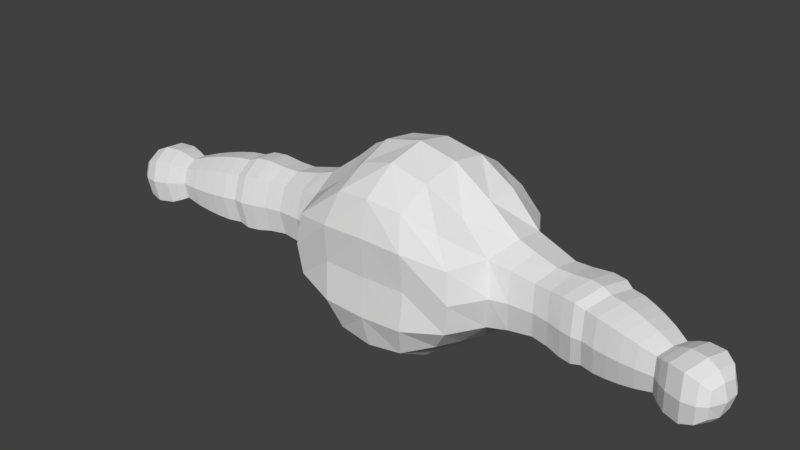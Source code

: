 # Source: RockFist_First_Try_Just_After_Weights_03.blend  (saved by Blender 2.79.0; exported with 4.5.12 LTS)
import bpy
from mathutils import Matrix  # noqa: F401  (used for matrix-valued properties, if any)

bpy.ops.wm.read_factory_settings(use_empty=True)
scene = bpy.context.scene
scene.name = 'Scene'

# ---- collections
col_collection_1 = bpy.data.collections.new('Collection 1'); scene.collection.children.link(col_collection_1)

# ---- world
world_world = bpy.data.worlds.new('World'); scene.world = world_world
world_world.color = (0.05088, 0.05088, 0.05088)
world_world.use_sun_shadow = False
world_world.sun_shadow_jitter_overblur = 0.0
world_world.cycles.sampling_method = 'MANUAL'

# ---- meshes
me_cube_001 = bpy.data.meshes.new('Cube.001')
me_cube_001.from_pydata([(1.11, 0.9156, 0.581), (1.161, 0.9772, 2.549), (1.102, -0.9956, 0.6231), (1.075, -0.9795, 2.454), (1.454, 1.134, 1.587), (1.272, 0.00439, 0.3972), (1.252, 0.02061, 2.678), (1.458, -1.225, 1.551), (2.625, 0.4135, 1.553), (0.5802, 1.15, 2.716), (1.289, 0.9905, 1.107), (1.315, 0.4991, 0.3838), (1.129, -0.4518, 2.508), (1.394, -1.184, 1.037), (0.5764, -1.187, 0.3838), (0.5803, 1.137, 0.3823), (1.416, 1.144, 2.075), (1.209, -0.4962, 0.5218), (1.318, 0.5019, 2.716), (1.397, -1.185, 2.07), (0.5755, -1.186, 2.709), (0.6534, -0.01673, 3.132), (0.6609, -0.01656, 0.0008711), (0.7336, -1.322, 1.548), (1.793, -0.6858, 1.551), (1.972, 0.6751, 1.555), (1.811, -0.01488, 0.8521), (1.811, -0.01351, 2.249), (0.7935, 1.575, 1.549), (0.7149, 1.405, 0.9371), (1.776, 0.5569, 2.14), (1.743, 0.5314, 0.9692), (1.685, -0.5708, 0.9913), (0.7157, -1.382, 2.184), (0.7157, -1.381, 0.9104), (0.6325, -0.6462, 0.1037), (0.6604, 0.6144, 0.06796), (0.66, 0.6141, 3.03), (0.6007, -0.631, 2.968), (1.657, -0.5631, 2.094), (0.7352, 1.487, 2.195), (2.244, 0.542, 1.554), (2.914, 0.3903, 1.553), (2.123, -0.04587, 2.151), (2.065, -0.6183, 1.55), (2.123, -0.04704, 0.949), (2.153, 0.4568, 2.07), (2.137, 0.4334, 1.04), (2.027, -0.5294, 1.059), (2.016, -0.5201, 2.027), (3.267, 0.3791, 1.554), (2.52, -0.1012, 2.076), (2.469, -0.6024, 1.55), (2.519, -0.1023, 1.024), (2.546, 0.3389, 2.005), (2.532, 0.3184, 1.103), (2.436, -0.5245, 1.12), (2.426, -0.5164, 1.967), (3.512, 0.3195, 1.554), (2.805, -0.1418, 2.094), (2.752, -0.6599, 1.55), (2.805, -0.1428, 1.006), (2.832, 0.3132, 2.021), (2.817, 0.292, 1.088), (2.718, -0.5794, 1.105), (2.708, -0.571, 1.981), (3.645, 0.2254, 1.553), (3.097, -0.1829, 2.138), (2.99, -0.7353, 1.55), (3.097, -0.184, 0.9619), (3.171, 0.304, 2.059), (3.153, 0.2827, 1.05), (2.961, -0.6453, 1.069), (2.951, -0.6353, 2.016), (3.859, 0.1658, 1.553), (3.321, -0.2352, 2.138), (3.192, -0.783, 1.55), (3.32, -0.2363, 0.9618), (3.414, 0.2484, 2.058), (3.395, 0.2278, 1.05), (3.166, -0.6919, 1.069), (3.156, -0.6815, 2.016), (4.067, 0.08059, 1.553), (3.472, -0.2766, 2.082), (3.355, -0.7722, 1.55), (3.471, -0.2776, 1.018), (3.556, 0.161, 2.01), (3.539, 0.1424, 1.098), (3.332, -0.6898, 1.115), (3.323, -0.6804, 1.971), (4.251, -0.007703, 1.552), (3.686, -0.3362, 2.081), (3.569, -0.8318, 1.55), (3.686, -0.3372, 1.018), (3.77, 0.1014, 2.01), (3.753, 0.08281, 1.098), (3.546, -0.7494, 1.115), (3.537, -0.7399, 1.971), (4.452, -0.1169, 1.552), (3.902, -0.3959, 2.054), (3.791, -0.8664, 1.55), (3.902, -0.3969, 1.044), (3.982, 0.01948, 1.986), (3.966, 0.001794, 1.121), (3.769, -0.7882, 1.137), (3.761, -0.7792, 1.95), (4.674, -0.2605, 1.551), (4.098, -0.4501, 2.018), (3.995, -0.8869, 1.549), (4.098, -0.451, 1.081), (4.172, -0.06444, 1.955), (4.157, -0.08086, 1.151), (3.975, -0.8143, 1.166), (3.967, -0.8059, 1.921), (4.814, -0.2384, 1.552), (4.316, -0.5101, 1.966), (4.225, -0.8983, 1.549), (4.316, -0.5109, 1.133), (4.382, -0.1674, 1.91), (4.369, -0.182, 1.195), (4.207, -0.8338, 1.209), (4.2, -0.8264, 1.88), (4.98, -0.2279, 1.552), (4.564, -0.5783, 1.886), (4.49, -0.892, 1.549), (4.564, -0.5789, 1.212), (4.618, -0.3013, 1.841), (4.607, -0.3131, 1.263), (4.476, -0.8398, 1.274), (4.47, -0.8338, 1.816), (5.24, -0.2845, 1.552), (4.685, -0.6123, 1.945), (4.598, -0.9815, 1.549), (4.684, -0.6131, 1.153), (4.747, -0.2864, 1.892), (4.735, -0.3003, 1.213), (4.581, -0.9201, 1.225), (4.574, -0.9131, 1.863), (5.394, -0.4097, 1.551), (4.833, -0.6541, 2.001), (4.734, -1.075, 1.549), (4.833, -0.655, 1.097), (4.905, -0.2825, 1.94), (4.89, -0.2984, 1.165), (4.714, -1.005, 1.18), (4.707, -0.997, 1.907), (5.456, -0.5564, 1.551), (5.088, -0.7251, 2.016), (4.985, -1.16, 1.549), (5.088, -0.726, 1.082), (5.162, -0.341, 1.953), (5.147, -0.3574, 1.152), (4.965, -1.088, 1.167), (4.957, -1.079, 1.919), (5.268, -0.7745, 1.935), (5.184, -1.135, 1.549), (5.268, -0.7752, 1.162), (5.33, -0.4565, 1.883), (5.317, -0.47, 1.221), (5.167, -1.075, 1.233), (5.16, -1.068, 1.855), (5.444, -0.8094, 1.549), (5.371, -0.8018, 1.809), (5.314, -1.044, 1.549), (5.371, -0.8023, 1.289), (5.413, -0.5878, 1.774), (5.404, -0.597, 1.328), (5.303, -1.004, 1.336), (5.299, -0.9991, 1.755), (-1.11, 0.9156, 0.581), (-1.161, 0.9772, 2.549), (-1.102, -0.9956, 0.6231), (-1.075, -0.9795, 2.454), (0.0, 1.155, 0.34), (0.0, 1.212, 2.758), (-1.454, 1.134, 1.587), (-1.272, 0.00439, 0.3972), (-1.252, 0.02061, 2.678), (-1.458, -1.225, 1.551), (0.0, -1.236, 0.3227), (0.0, -1.238, 2.772), (0.0, -0.02369, 3.284), (0.0, -0.01329, -0.03064), (0.0, -1.34, 1.542), (-2.625, 0.4135, 1.553), (0.0, 1.707, 1.578), (-0.5802, 1.15, 2.716), (-1.289, 0.9905, 1.107), (-1.315, 0.4991, 0.3838), (-1.129, -0.4518, 2.508), (-1.394, -1.184, 1.037), (-0.5764, -1.187, 0.3838), (-0.5803, 1.137, 0.3823), (-1.416, 1.144, 2.075), (-1.209, -0.4962, 0.5218), (-1.318, 0.5019, 2.716), (-1.397, -1.185, 2.07), (-0.5755, -1.186, 2.709), (-0.6534, -0.01673, 3.132), (0.0, -0.6863, 3.151), (0.0, 0.6358, 3.147), (-0.6609, -0.01656, 0.0008711), (0.0, 0.643, -0.003898), (0.0, -0.664, 0.04248), (-0.7336, -1.322, 1.548), (0.0, -1.395, 0.8801), (0.0, -1.395, 2.206), (-1.793, -0.6858, 1.551), (-1.972, 0.6751, 1.555), (-1.811, -0.01488, 0.8521), (-1.811, -0.01351, 2.249), (-0.7935, 1.575, 1.549), (0.0, 1.385, 0.9632), (0.0, 1.735, 2.272), (-0.7149, 1.405, 0.9371), (-1.776, 0.5569, 2.14), (-1.743, 0.5314, 0.9692), (-1.685, -0.5708, 0.9913), (-0.7157, -1.382, 2.184), (-0.7157, -1.381, 0.9104), (-0.6325, -0.6462, 0.1037), (-0.6604, 0.6144, 0.06796), (-0.66, 0.6141, 3.03), (-0.6007, -0.631, 2.968), (-1.657, -0.5631, 2.094), (-0.7352, 1.487, 2.195), (-2.244, 0.542, 1.554), (-2.914, 0.3903, 1.553), (-2.123, -0.04587, 2.151), (-2.065, -0.6183, 1.55), (-2.123, -0.04704, 0.949), (-2.153, 0.4568, 2.07), (-2.137, 0.4334, 1.04), (-2.027, -0.5294, 1.059), (-2.016, -0.5201, 2.027), (-3.267, 0.3791, 1.554), (-2.52, -0.1012, 2.076), (-2.469, -0.6024, 1.55), (-2.519, -0.1023, 1.024), (-2.546, 0.3389, 2.005), (-2.532, 0.3184, 1.103), (-2.436, -0.5245, 1.12), (-2.426, -0.5164, 1.967), (-3.512, 0.3195, 1.554), (-2.805, -0.1418, 2.094), (-2.752, -0.6599, 1.55), (-2.805, -0.1428, 1.006), (-2.832, 0.3132, 2.021), (-2.817, 0.292, 1.088), (-2.718, -0.5794, 1.105), (-2.708, -0.571, 1.981), (-3.645, 0.2254, 1.553), (-3.097, -0.1829, 2.138), (-2.99, -0.7353, 1.55), (-3.097, -0.184, 0.9619), (-3.171, 0.304, 2.059), (-3.153, 0.2827, 1.05), (-2.961, -0.6453, 1.069), (-2.951, -0.6353, 2.016), (-3.859, 0.1658, 1.553), (-3.321, -0.2352, 2.138), (-3.192, -0.783, 1.55), (-3.32, -0.2363, 0.9618), (-3.414, 0.2484, 2.058), (-3.395, 0.2278, 1.05), (-3.166, -0.6919, 1.069), (-3.156, -0.6815, 2.016), (-4.067, 0.08059, 1.553), (-3.472, -0.2766, 2.082), (-3.355, -0.7722, 1.55), (-3.471, -0.2776, 1.018), (-3.556, 0.161, 2.01), (-3.539, 0.1424, 1.098), (-3.332, -0.6898, 1.115), (-3.323, -0.6804, 1.971), (-4.251, -0.007703, 1.552), (-3.686, -0.3362, 2.081), (-3.569, -0.8318, 1.55), (-3.686, -0.3372, 1.018), (-3.77, 0.1014, 2.01), (-3.753, 0.08281, 1.098), (-3.546, -0.7494, 1.115), (-3.537, -0.7399, 1.971), (-4.452, -0.1169, 1.552), (-3.902, -0.3959, 2.054), (-3.791, -0.8664, 1.55), (-3.902, -0.3969, 1.044), (-3.982, 0.01948, 1.986), (-3.966, 0.001794, 1.121), (-3.769, -0.7882, 1.137), (-3.761, -0.7792, 1.95), (-4.674, -0.2605, 1.551), (-4.098, -0.4501, 2.018), (-3.995, -0.8869, 1.549), (-4.098, -0.451, 1.081), (-4.172, -0.06444, 1.955), (-4.157, -0.08086, 1.151), (-3.975, -0.8143, 1.166), (-3.967, -0.8059, 1.921), (-4.814, -0.2384, 1.552), (-4.316, -0.5101, 1.966), (-4.225, -0.8983, 1.549), (-4.316, -0.5109, 1.133), (-4.382, -0.1674, 1.91), (-4.369, -0.182, 1.195), (-4.207, -0.8338, 1.209), (-4.2, -0.8264, 1.88), (-4.98, -0.2279, 1.552), (-4.564, -0.5783, 1.886), (-4.49, -0.892, 1.549), (-4.564, -0.5789, 1.212), (-4.618, -0.3013, 1.841), (-4.607, -0.3131, 1.263), (-4.476, -0.8398, 1.274), (-4.47, -0.8338, 1.816), (-5.24, -0.2845, 1.552), (-4.685, -0.6123, 1.945), (-4.598, -0.9815, 1.549), (-4.684, -0.6131, 1.153), (-4.747, -0.2864, 1.892), (-4.735, -0.3003, 1.213), (-4.581, -0.9201, 1.225), (-4.574, -0.9131, 1.863), (-5.394, -0.4097, 1.551), (-4.833, -0.6541, 2.001), (-4.734, -1.075, 1.549), (-4.833, -0.655, 1.097), (-4.905, -0.2825, 1.94), (-4.89, -0.2984, 1.165), (-4.714, -1.005, 1.18), (-4.707, -0.997, 1.907), (-5.456, -0.5564, 1.551), (-5.088, -0.7251, 2.016), (-4.985, -1.16, 1.549), (-5.088, -0.726, 1.082), (-5.162, -0.341, 1.953), (-5.147, -0.3574, 1.152), (-4.965, -1.088, 1.167), (-4.957, -1.079, 1.919), (-5.268, -0.7745, 1.935), (-5.184, -1.135, 1.549), (-5.268, -0.7752, 1.162), (-5.33, -0.4565, 1.883), (-5.317, -0.47, 1.221), (-5.167, -1.075, 1.233), (-5.16, -1.068, 1.855), (-5.444, -0.8094, 1.549), (-5.371, -0.8018, 1.809), (-5.314, -1.044, 1.549), (-5.371, -0.8023, 1.289), (-5.413, -0.5878, 1.774), (-5.404, -0.597, 1.328), (-5.303, -1.004, 1.336), (-5.299, -0.9991, 1.755)], [], [(40, 9, 1, 16), (39, 12, 3, 19), (38, 21, 181, 199), (37, 9, 174, 200), (36, 22, 182, 202), (35, 14, 179, 203), (34, 23, 183, 205), (33, 20, 180, 206), (32, 24, 7, 13), (24, 32, 48, 44), (30, 18, 6, 27), (29, 28, 4, 10), (15, 29, 10, 0), (173, 212, 29, 15), (212, 185, 28, 29), (25, 30, 46, 41), (4, 16, 30, 25), (16, 1, 18, 30), (11, 31, 26, 5), (0, 10, 31, 11), (10, 4, 25, 31), (17, 32, 13, 2), (5, 26, 32, 17), (26, 31, 47, 45), (23, 33, 206, 183), (7, 19, 33, 23), (19, 3, 20, 33), (14, 34, 205, 179), (2, 13, 34, 14), (13, 7, 23, 34), (22, 35, 203, 182), (5, 17, 35, 22), (17, 2, 14, 35), (15, 36, 202, 173), (0, 11, 36, 15), (11, 5, 22, 36), (21, 37, 200, 181), (6, 18, 37, 21), (18, 1, 9, 37), (20, 38, 199, 180), (3, 12, 38, 20), (12, 6, 21, 38), (24, 39, 19, 7), (27, 39, 49, 43), (27, 6, 12, 39), (28, 40, 16, 4), (185, 213, 40, 28), (213, 174, 9, 40), (46, 43, 51, 54), (45, 47, 55, 53), (48, 45, 53, 56), (43, 49, 57, 51), (30, 27, 43, 46), (32, 26, 45, 48), (31, 25, 41, 47), (39, 24, 44, 49), (51, 57, 65, 59), (8, 54, 62, 42), (55, 8, 42, 63), (52, 56, 64, 60), (49, 44, 52, 57), (44, 48, 56, 52), (47, 41, 8, 55), (41, 46, 54, 8), (63, 42, 50, 71), (60, 64, 72, 68), (65, 60, 68, 73), (62, 59, 67, 70), (56, 53, 61, 64), (53, 55, 63, 61), (54, 51, 59, 62), (57, 52, 60, 65), (70, 67, 75, 78), (69, 71, 79, 77), (72, 69, 77, 80), (67, 73, 81, 75), (42, 62, 70, 50), (59, 65, 73, 67), (64, 61, 69, 72), (61, 63, 71, 69), (77, 79, 87, 85), (80, 77, 85, 88), (75, 81, 89, 83), (58, 78, 86, 66), (73, 68, 76, 81), (68, 72, 80, 76), (71, 50, 58, 79), (50, 70, 78, 58), (66, 86, 94, 74), (87, 66, 74, 95), (84, 88, 96, 92), (89, 84, 92, 97), (78, 75, 83, 86), (81, 76, 84, 89), (76, 80, 88, 84), (79, 58, 66, 87), (92, 96, 104, 100), (97, 92, 100, 105), (94, 91, 99, 102), (93, 95, 103, 101), (83, 89, 97, 91), (88, 85, 93, 96), (85, 87, 95, 93), (86, 83, 91, 94), (102, 99, 107, 110), (101, 103, 111, 109), (104, 101, 109, 112), (99, 105, 113, 107), (95, 74, 82, 103), (74, 94, 102, 82), (91, 97, 105, 99), (96, 93, 101, 104), (112, 109, 117, 120), (107, 113, 121, 115), (90, 110, 118, 98), (111, 90, 98, 119), (105, 100, 108, 113), (100, 104, 112, 108), (103, 82, 90, 111), (82, 102, 110, 90), (98, 118, 126, 106), (119, 98, 106, 127), (116, 120, 128, 124), (121, 116, 124, 129), (109, 111, 119, 117), (110, 107, 115, 118), (113, 108, 116, 121), (108, 112, 120, 116), (129, 124, 132, 137), (126, 123, 131, 134), (125, 127, 135, 133), (128, 125, 133, 136), (115, 121, 129, 123), (120, 117, 125, 128), (117, 119, 127, 125), (118, 115, 123, 126), (134, 131, 139, 142), (133, 135, 143, 141), (136, 133, 141, 144), (131, 137, 145, 139), (124, 128, 136, 132), (127, 106, 114, 135), (106, 126, 134, 114), (123, 129, 137, 131), (139, 145, 153, 147), (122, 142, 150, 130), (143, 122, 130, 151), (140, 144, 152, 148), (137, 132, 140, 145), (132, 136, 144, 140), (135, 114, 122, 143), (114, 134, 142, 122), (151, 130, 138, 158), (148, 152, 159, 155), (153, 148, 155, 160), (150, 147, 154, 157), (144, 141, 149, 152), (141, 143, 151, 149), (142, 139, 147, 150), (145, 140, 148, 153), (157, 154, 162, 165), (156, 158, 166, 164), (159, 156, 164, 167), (154, 160, 168, 162), (130, 150, 157, 138), (147, 153, 160, 154), (152, 149, 156, 159), (149, 151, 158, 156), (166, 146, 161, 164), (146, 165, 162, 161), (164, 161, 163, 167), (161, 162, 168, 163), (160, 155, 163, 168), (155, 159, 167, 163), (158, 138, 146, 166), (138, 157, 165, 146), (225, 193, 170, 186), (224, 196, 172, 189), (223, 199, 181, 198), (222, 200, 174, 186), (221, 202, 182, 201), (220, 203, 179, 191), (219, 205, 183, 204), (218, 206, 180, 197), (217, 190, 178, 207), (207, 229, 233, 217), (215, 210, 177, 195), (214, 187, 175, 211), (192, 169, 187, 214), (173, 192, 214, 212), (212, 214, 211, 185), (208, 226, 231, 215), (175, 208, 215, 193), (193, 215, 195, 170), (188, 176, 209, 216), (169, 188, 216, 187), (187, 216, 208, 175), (194, 171, 190, 217), (176, 194, 217, 209), (209, 230, 232, 216), (204, 183, 206, 218), (178, 204, 218, 196), (196, 218, 197, 172), (191, 179, 205, 219), (171, 191, 219, 190), (190, 219, 204, 178), (201, 182, 203, 220), (176, 201, 220, 194), (194, 220, 191, 171), (192, 173, 202, 221), (169, 192, 221, 188), (188, 221, 201, 176), (198, 181, 200, 222), (177, 198, 222, 195), (195, 222, 186, 170), (197, 180, 199, 223), (172, 197, 223, 189), (189, 223, 198, 177), (207, 178, 196, 224), (210, 228, 234, 224), (210, 224, 189, 177), (211, 175, 193, 225), (185, 211, 225, 213), (213, 225, 186, 174), (231, 239, 236, 228), (230, 238, 240, 232), (233, 241, 238, 230), (228, 236, 242, 234), (215, 231, 228, 210), (217, 233, 230, 209), (216, 232, 226, 208), (224, 234, 229, 207), (236, 244, 250, 242), (184, 227, 247, 239), (240, 248, 227, 184), (237, 245, 249, 241), (234, 242, 237, 229), (229, 237, 241, 233), (232, 240, 184, 226), (226, 184, 239, 231), (248, 256, 235, 227), (245, 253, 257, 249), (250, 258, 253, 245), (247, 255, 252, 244), (241, 249, 246, 238), (238, 246, 248, 240), (239, 247, 244, 236), (242, 250, 245, 237), (255, 263, 260, 252), (254, 262, 264, 256), (257, 265, 262, 254), (252, 260, 266, 258), (227, 235, 255, 247), (244, 252, 258, 250), (249, 257, 254, 246), (246, 254, 256, 248), (262, 270, 272, 264), (265, 273, 270, 262), (260, 268, 274, 266), (243, 251, 271, 263), (258, 266, 261, 253), (253, 261, 265, 257), (256, 264, 243, 235), (235, 243, 263, 255), (251, 259, 279, 271), (272, 280, 259, 251), (269, 277, 281, 273), (274, 282, 277, 269), (263, 271, 268, 260), (266, 274, 269, 261), (261, 269, 273, 265), (264, 272, 251, 243), (277, 285, 289, 281), (282, 290, 285, 277), (279, 287, 284, 276), (278, 286, 288, 280), (268, 276, 282, 274), (273, 281, 278, 270), (270, 278, 280, 272), (271, 279, 276, 268), (287, 295, 292, 284), (286, 294, 296, 288), (289, 297, 294, 286), (284, 292, 298, 290), (280, 288, 267, 259), (259, 267, 287, 279), (276, 284, 290, 282), (281, 289, 286, 278), (297, 305, 302, 294), (292, 300, 306, 298), (275, 283, 303, 295), (296, 304, 283, 275), (290, 298, 293, 285), (285, 293, 297, 289), (288, 296, 275, 267), (267, 275, 295, 287), (283, 291, 311, 303), (304, 312, 291, 283), (301, 309, 313, 305), (306, 314, 309, 301), (294, 302, 304, 296), (295, 303, 300, 292), (298, 306, 301, 293), (293, 301, 305, 297), (314, 322, 317, 309), (311, 319, 316, 308), (310, 318, 320, 312), (313, 321, 318, 310), (300, 308, 314, 306), (305, 313, 310, 302), (302, 310, 312, 304), (303, 311, 308, 300), (319, 327, 324, 316), (318, 326, 328, 320), (321, 329, 326, 318), (316, 324, 330, 322), (309, 317, 321, 313), (312, 320, 299, 291), (291, 299, 319, 311), (308, 316, 322, 314), (324, 332, 338, 330), (307, 315, 335, 327), (328, 336, 315, 307), (325, 333, 337, 329), (322, 330, 325, 317), (317, 325, 329, 321), (320, 328, 307, 299), (299, 307, 327, 319), (336, 343, 323, 315), (333, 340, 344, 337), (338, 345, 340, 333), (335, 342, 339, 332), (329, 337, 334, 326), (326, 334, 336, 328), (327, 335, 332, 324), (330, 338, 333, 325), (342, 350, 347, 339), (341, 349, 351, 343), (344, 352, 349, 341), (339, 347, 353, 345), (315, 323, 342, 335), (332, 339, 345, 338), (337, 344, 341, 334), (334, 341, 343, 336), (351, 349, 346, 331), (331, 346, 347, 350), (349, 352, 348, 346), (346, 348, 353, 347), (345, 353, 348, 340), (340, 348, 352, 344), (343, 351, 331, 323), (323, 331, 350, 342)])
me_cube_001.use_remesh_preserve_volume = False
me_cube_001.use_remesh_preserve_attributes = False
me_cube_001.use_mirror_vertex_groups = False
me_cube_001.update()
arm_armature = bpy.data.armatures.new('Armature')  # bones are not reproduced

# ---- objects
ob_bones = bpy.data.objects.new('Bones', arm_armature)
ob_cube = bpy.data.objects.new('Cube', me_cube_001)

# ---- transforms, parenting, visibility, modifiers, constraints
ob_bones.location = (0.0, 0.0, 0.0)
ob_bones.lineart.crease_threshold = 0.0
ob_cube.parent = ob_bones
ob_cube.location = (0.0, 0.0, 0.0)
ob_cube.lineart.crease_threshold = 0.0
_vg = ob_cube.vertex_groups.new(name='Bone.Root')
for _i, _w in zip([0, 2, 5, 11, 14, 15, 17, 22, 35, 36, 169, 171, 173, 176, 179, 182, 188, 191, 192, 194, 201, 202, 203, 205, 220, 221], [0.009867, 0.005289, 0.0506, 0.02348, 0.04717, 0.03868, 0.02301, 0.1946, 0.09432, 0.09278, 0.009867, 0.005289, 0.05983, 0.0506, 0.07061, 0.9978, 0.02348, 0.04717, 0.03868, 0.02301, 0.1946, 0.1921, 0.2082, 0.003227, 0.09432, 0.09278]): _vg.add([_i], _w, 'REPLACE')
_vg = ob_cube.vertex_groups.new(name='Bone.Body')
for _i, _w in zip([0, 1, 2, 3, 4, 5, 6, 7, 9, 10, 11, 12, 13, 14, 15, 16, 17, 18, 19, 20, 21, 22, 23, 24, 25, 26, 27, 28, 29, 30, 31, 32, 33, 34, 35, 36, 37, 38, 39, 40, 47, 48, 169, 170, 171, 172, 173, 174, 175, 176, 177, 178, 179, 180, 181, 183, 185, 186, 187, 188, 189, 190, 191, 192, 193, 194, 195, 196, 197, 198, 199, 200, 201, 202, 203, 204, 205, 206, 207, 208, 209, 210, 211, 212, 213, 214, 215, 216, 217, 218, 219, 220, 221, 222, 223, 224, 225, 232, 233], [0.367, 0.3352, 0.3395, 0.2819, 0.2065, 0.2482, 0.2149, 0.1512, 0.6421, 0.2409, 0.2739, 0.2179, 0.2074, 0.6575, 0.698, 0.237, 0.2616, 0.2393, 0.1645, 0.5219, 0.605, 0.6378, 0.3431, 0.04143, 0.04127, 0.05986, 0.04457, 0.6327, 0.6511, 0.05845, 0.08355, 0.07934, 0.3599, 0.5443, 0.6871, 0.6956, 0.6154, 0.5822, 0.06507, 0.6306, 0.00761, 0.01048, 0.367, 0.3352, 0.3395, 0.2819, 0.7742, 0.7122, 0.2065, 0.2482, 0.2149, 0.1512, 0.7175, 0.6221, 0.689, 0.6102, 0.7451, 0.6421, 0.2409, 0.2739, 0.2179, 0.2074, 0.6575, 0.698, 0.237, 0.2616, 0.2393, 0.1645, 0.5219, 0.605, 0.6628, 0.702, 0.6378, 0.7184, 0.6839, 0.3431, 0.6884, 0.5776, 0.04143, 0.04127, 0.05986, 0.04457, 0.6327, 0.765, 0.7275, 0.6511, 0.05845, 0.08355, 0.07934, 0.3599, 0.5443, 0.6871, 0.6956, 0.6154, 0.5822, 0.06507, 0.6306, 0.00761, 0.01048]): _vg.add([_i], _w, 'REPLACE')
_vg = ob_cube.vertex_groups.new(name='Bone.Shoulder.L')
for _i, _w in zip([0, 1, 2, 3, 4, 5, 6, 7, 8, 9, 10, 11, 12, 13, 14, 15, 16, 17, 18, 19, 20, 21, 22, 23, 24, 25, 26, 27, 28, 29, 30, 31, 32, 33, 34, 35, 36, 37, 38, 39, 40, 41, 43, 44, 45, 46, 47, 48, 49, 51, 52, 53, 54, 55, 56, 57, 62, 63, 64, 65, 170, 171, 172, 173, 174, 179, 180, 181, 183, 185, 186, 189, 191, 192, 196, 197, 198, 199, 200, 202, 203, 204, 205, 206, 211, 212, 213, 214, 218, 219, 222, 223, 225], [0.5246, 0.5324, 0.5427, 0.5929, 0.6483, 0.6093, 0.6501, 0.7053, 0.0551, 0.2376, 0.6414, 0.5998, 0.6575, 0.6592, 0.2176, 0.1951, 0.598, 0.605, 0.6039, 0.7007, 0.3422, 0.2745, 0.1405, 0.5343, 0.6305, 0.6143, 0.6517, 0.6362, 0.2616, 0.2499, 0.501, 0.6796, 0.66, 0.5081, 0.3388, 0.1722, 0.1711, 0.2627, 0.2932, 0.685, 0.2555, 0.2213, 0.2242, 0.243, 0.235, 0.2199, 0.2612, 0.2788, 0.2713, 0.05967, 0.06233, 0.06313, 0.07037, 0.0791, 0.08241, 0.07957, 0.005672, 0.01095, 0.01277, 0.01098, 0.01376, 0.00137, 0.04366, 0.0736, 0.1215, 0.09566, 0.1705, 0.1346, 0.1752, 0.1047, 0.06498, 0.009578, 0.04457, 0.01906, 0.0107, 0.09111, 0.06659, 0.1492, 0.1265, 0.02951, 0.04618, 0.06642, 0.1296, 0.1923, 0.03599, 0.09284, 0.1134, 0.0273, 0.07957, 0.05444, 0.06175, 0.07622, 0.05137]): _vg.add([_i], _w, 'REPLACE')
_vg = ob_cube.vertex_groups.new(name='Bone.Arm01.L')
for _i, _w in zip([0, 1, 2, 3, 4, 5, 6, 7, 8, 9, 10, 11, 12, 13, 16, 17, 18, 19, 20, 21, 23, 24, 25, 26, 27, 28, 29, 30, 31, 32, 33, 34, 37, 38, 39, 40, 41, 42, 43, 44, 45, 46, 47, 48, 49, 50, 51, 52, 53, 54, 55, 56, 57, 58, 59, 60, 61, 62, 63, 64, 65, 67, 68, 69, 70, 71, 72, 73, 75, 76, 77, 78, 79, 80, 81, 83, 84, 85, 86, 87, 88, 89], [0.05417, 0.08847, 0.05543, 0.0648, 0.1142, 0.07548, 0.09837, 0.101, 0.6793, 0.02946, 0.08289, 0.07131, 0.08241, 0.08709, 0.1321, 0.07522, 0.1211, 0.08894, 0.01051, 0.03026, 0.02503, 0.2825, 0.3034, 0.2481, 0.2837, 0.03765, 0.01593, 0.4163, 0.2029, 0.2199, 0.02446, 0.01453, 0.04189, 0.0193, 0.2153, 0.04334, 0.6812, 0.2346, 0.6832, 0.659, 0.6625, 0.6848, 0.6355, 0.611, 0.6317, 0.07917, 0.6827, 0.6741, 0.6739, 0.6723, 0.6663, 0.6519, 0.6659, 0.02227, 0.246, 0.235, 0.2433, 0.279, 0.2744, 0.2653, 0.271, 0.09637, 0.1005, 0.09563, 0.1093, 0.1079, 0.124, 0.1249, 0.04363, 0.04973, 0.04337, 0.05506, 0.05461, 0.06666, 0.06625, 0.002387, 0.004196, 0.002375, 0.014, 0.01343, 0.02473, 0.02383]): _vg.add([_i], _w, 'REPLACE')
_vg = ob_cube.vertex_groups.new(name='Bone.Arm02.L')
for _i, _w in zip([8, 24, 25, 41, 42, 43, 44, 45, 46, 47, 48, 49, 50, 51, 52, 53, 54, 55, 56, 57, 58, 59, 60, 61, 62, 63, 64, 65, 66, 67, 68, 69, 70, 71, 72, 73, 74, 75, 76, 77, 78, 79, 80, 81, 82, 83, 84, 85, 86, 87, 88, 89, 91, 92, 93, 94, 95, 96, 97, 99, 100, 101, 102, 103, 104, 105, 110, 111, 112, 113], [0.2291, 0.005082, 0.005067, 0.06891, 0.6529, 0.06282, 0.06417, 0.06558, 0.06189, 0.06185, 0.06339, 0.05881, 0.631, 0.2176, 0.2172, 0.2208, 0.2193, 0.2166, 0.2178, 0.2113, 0.3054, 0.6283, 0.6207, 0.6281, 0.6071, 0.6142, 0.595, 0.5967, 0.1753, 0.6107, 0.5918, 0.611, 0.6551, 0.6647, 0.6254, 0.6362, 0.08209, 0.3182, 0.3135, 0.3201, 0.5047, 0.5074, 0.4932, 0.5026, 0.02407, 0.1841, 0.1755, 0.186, 0.2849, 0.2849, 0.2721, 0.2745, 0.08834, 0.08104, 0.08979, 0.1364, 0.1358, 0.1272, 0.1271, 0.03093, 0.02238, 0.03289, 0.0631, 0.06263, 0.05783, 0.05729, 0.008703, 0.008151, 0.003291, 0.002297]): _vg.add([_i], _w, 'REPLACE')
_vg = ob_cube.vertex_groups.new(name='Bone.Arm03.L')
for _i, _w in zip([8, 42, 50, 51, 52, 53, 54, 55, 56, 57, 58, 59, 60, 61, 62, 63, 64, 65, 66, 67, 68, 69, 70, 71, 72, 73, 74, 75, 76, 77, 78, 79, 80, 81, 82, 83, 84, 85, 86, 87, 88, 89, 90, 91, 92, 93, 94, 95, 96, 97, 98, 99, 100, 101, 102, 103, 104, 105, 106, 107, 108, 109, 110, 111, 112, 113, 115, 116, 117, 118, 119, 120, 121, 123, 124, 125, 126, 127, 128, 129, 134, 135, 137], [0.009616, 0.08565, 0.2674, 0.01536, 0.02571, 0.01571, 0.007897, 0.00359, 0.02073, 0.01633, 0.622, 0.0959, 0.1123, 0.09572, 0.07843, 0.07269, 0.09703, 0.09305, 0.7454, 0.2691, 0.2805, 0.2668, 0.2104, 0.2014, 0.2167, 0.2108, 0.7835, 0.6009, 0.5986, 0.5947, 0.4067, 0.4047, 0.3963, 0.3979, 0.6763, 0.7355, 0.7372, 0.7267, 0.6335, 0.6347, 0.6245, 0.6407, 0.3331, 0.7836, 0.7777, 0.7688, 0.7522, 0.7549, 0.7184, 0.7623, 0.1273, 0.686, 0.6641, 0.6605, 0.7363, 0.7383, 0.6363, 0.7417, 0.01979, 0.3469, 0.3091, 0.311, 0.5862, 0.5823, 0.3267, 0.5806, 0.1376, 0.1129, 0.1233, 0.2281, 0.2225, 0.1394, 0.2149, 0.02642, 0.009338, 0.02101, 0.06044, 0.05933, 0.03055, 0.05547, 0.01143, 0.0102, 0.004789]): _vg.add([_i], _w, 'REPLACE')
_vg = ob_cube.vertex_groups.new(name='Bone.Arm04.L')
for _i, _w in zip([58, 66, 74, 76, 77, 80, 82, 83, 84, 85, 86, 87, 88, 89, 90, 91, 92, 93, 94, 95, 96, 97, 98, 99, 100, 101, 102, 103, 104, 105, 106, 107, 108, 109, 110, 111, 112, 113, 114, 115, 116, 117, 118, 119, 120, 121, 122, 123, 124, 125, 126, 127, 128, 129, 131, 132, 133, 134, 135, 136, 137, 139, 140, 141, 142, 143, 144, 145, 150, 151, 152, 153], [0.004919, 0.04511, 0.1043, 0.006063, 0.007262, 0.01125, 0.2391, 0.03707, 0.0488, 0.05021, 0.02477, 0.02644, 0.05311, 0.0241, 0.5548, 0.09769, 0.1106, 0.1108, 0.07525, 0.0779, 0.1164, 0.07743, 0.6316, 0.2298, 0.2552, 0.2541, 0.1517, 0.1612, 0.2566, 0.1626, 0.2101, 0.5484, 0.5858, 0.5836, 0.2931, 0.3236, 0.5549, 0.3275, 0.1114, 0.6379, 0.6573, 0.6521, 0.5386, 0.6187, 0.6265, 0.6261, 0.05608, 0.2083, 0.2171, 0.2149, 0.1939, 0.4894, 0.208, 0.4899, 0.1151, 0.1152, 0.1198, 0.1091, 0.2392, 0.1134, 0.2319, 0.05929, 0.05706, 0.06227, 0.06034, 0.1156, 0.06064, 0.1083, 0.003721, 0.03924, 0.001892, 0.03007]): _vg.add([_i], _w, 'REPLACE')
_vg = ob_cube.vertex_groups.new(name='Bone.Arm05.L')
for _i, _w in zip([82, 90, 98, 99, 100, 101, 102, 103, 104, 105, 106, 107, 108, 109, 110, 111, 112, 113, 114, 115, 116, 117, 118, 119, 120, 121, 122, 123, 124, 125, 126, 127, 128, 129, 130, 131, 132, 133, 134, 135, 136, 137, 138, 139, 140, 141, 142, 143, 144, 145, 146, 147, 148, 149, 150, 151, 152, 153, 154, 155, 156, 157, 158, 159, 160, 161, 162, 163, 164, 165, 166, 167, 168], [0.03544, 0.09297, 0.2338, 0.02526, 0.02712, 0.02543, 0.03149, 0.009358, 0.03046, 0.009172, 0.7529, 0.08331, 0.08604, 0.08338, 0.08749, 0.06124, 0.0876, 0.06171, 0.8687, 0.2163, 0.2226, 0.216, 0.2204, 0.1459, 0.2222, 0.1474, 0.9337, 0.7512, 0.7513, 0.7472, 0.7422, 0.4477, 0.7485, 0.4515, 0.9749, 0.8629, 0.8679, 0.8597, 0.8584, 0.7289, 0.8642, 0.7391, 0.988, 0.9295, 0.9345, 0.9273, 0.9232, 0.8684, 0.9279, 0.8776, 0.9936, 0.9725, 0.976, 0.9712, 0.9665, 0.949, 0.9694, 0.9545, 0.987, 0.9891, 0.9862, 0.9827, 0.9762, 0.9843, 0.9795, 0.9995, 0.9935, 0.9946, 0.9929, 0.9909, 0.989, 0.9917, 0.9908]): _vg.add([_i], _w, 'REPLACE')
_vg = ob_cube.vertex_groups.new(name='Bone.Shoulder.R.001')
for _i, _w in zip([1, 2, 3, 9, 12, 14, 15, 19, 20, 21, 23, 28, 29, 33, 34, 37, 38, 40, 169, 170, 171, 172, 173, 174, 175, 176, 177, 178, 179, 180, 181, 183, 184, 185, 186, 187, 188, 189, 190, 191, 192, 193, 194, 195, 196, 197, 198, 199, 200, 201, 202, 203, 204, 205, 206, 207, 208, 209, 210, 211, 212, 213, 214, 215, 216, 217, 218, 219, 220, 221, 222, 223, 224, 225, 226, 228, 229, 230, 231, 232, 233, 234, 236, 237, 238, 239, 240, 241, 242, 247, 248, 249, 250], [0.01376, 0.00137, 0.04366, 0.06498, 0.009578, 0.04457, 0.01906, 0.0107, 0.09111, 0.06659, 0.06642, 0.03599, 0.0273, 0.07957, 0.05444, 0.06175, 0.07622, 0.05137, 0.5246, 0.5324, 0.5427, 0.5929, 0.0736, 0.1215, 0.6483, 0.6093, 0.6501, 0.7053, 0.09566, 0.1705, 0.1346, 0.1752, 0.0551, 0.1047, 0.2376, 0.6414, 0.5998, 0.6575, 0.6592, 0.2176, 0.1951, 0.598, 0.605, 0.6039, 0.7007, 0.3422, 0.2745, 0.1492, 0.1265, 0.1405, 0.02951, 0.04618, 0.5343, 0.1296, 0.1923, 0.6305, 0.6143, 0.6517, 0.6362, 0.2616, 0.09284, 0.1134, 0.2499, 0.501, 0.6796, 0.66, 0.5081, 0.3388, 0.1722, 0.1711, 0.2627, 0.2932, 0.685, 0.2555, 0.2213, 0.2242, 0.243, 0.235, 0.2199, 0.2612, 0.2788, 0.2713, 0.05967, 0.06233, 0.06313, 0.07037, 0.0791, 0.08241, 0.07957, 0.005672, 0.01095, 0.01277, 0.01098]): _vg.add([_i], _w, 'REPLACE')
_vg = ob_cube.vertex_groups.new(name='Bone.Arm01.R.001')
for _i, _w in zip([169, 170, 171, 172, 175, 176, 177, 178, 184, 186, 187, 188, 189, 190, 193, 194, 195, 196, 197, 198, 204, 207, 208, 209, 210, 211, 214, 215, 216, 217, 218, 219, 222, 223, 224, 225, 226, 227, 228, 229, 230, 231, 232, 233, 234, 235, 236, 237, 238, 239, 240, 241, 242, 243, 244, 245, 246, 247, 248, 249, 250, 252, 253, 254, 255, 256, 257, 258, 260, 261, 262, 263, 264, 265, 266, 268, 269, 270, 271, 272, 273, 274], [0.05417, 0.08847, 0.05543, 0.0648, 0.1142, 0.07548, 0.09837, 0.101, 0.6793, 0.02946, 0.08289, 0.07131, 0.08241, 0.08709, 0.1321, 0.07522, 0.1211, 0.08894, 0.01051, 0.03026, 0.02503, 0.2825, 0.3034, 0.2481, 0.2837, 0.03765, 0.01593, 0.4163, 0.2029, 0.2199, 0.02446, 0.01453, 0.04189, 0.0193, 0.2153, 0.04334, 0.6812, 0.2346, 0.6832, 0.659, 0.6625, 0.6848, 0.6355, 0.611, 0.6317, 0.07917, 0.6827, 0.6741, 0.6739, 0.6723, 0.6663, 0.6519, 0.6659, 0.02227, 0.246, 0.235, 0.2433, 0.279, 0.2744, 0.2653, 0.271, 0.09637, 0.1005, 0.09563, 0.1093, 0.1079, 0.124, 0.1249, 0.04363, 0.04973, 0.04337, 0.05506, 0.05461, 0.06666, 0.06625, 0.002387, 0.004196, 0.002375, 0.014, 0.01343, 0.02473, 0.02383]): _vg.add([_i], _w, 'REPLACE')
_vg = ob_cube.vertex_groups.new(name='Bone.Arm02.R.001')
for _i, _w in zip([184, 207, 208, 226, 227, 228, 229, 230, 231, 232, 233, 234, 235, 236, 237, 238, 239, 240, 241, 242, 243, 244, 245, 246, 247, 248, 249, 250, 251, 252, 253, 254, 255, 256, 257, 258, 259, 260, 261, 262, 263, 264, 265, 266, 267, 268, 269, 270, 271, 272, 273, 274, 276, 277, 278, 279, 280, 281, 282, 284, 285, 286, 287, 288, 289, 290, 295, 296, 297, 298], [0.2291, 0.005082, 0.005067, 0.06891, 0.6529, 0.06282, 0.06417, 0.06558, 0.06189, 0.06185, 0.06339, 0.05881, 0.631, 0.2176, 0.2172, 0.2208, 0.2193, 0.2166, 0.2178, 0.2113, 0.3054, 0.6283, 0.6207, 0.6281, 0.6071, 0.6142, 0.595, 0.5967, 0.1753, 0.6107, 0.5918, 0.611, 0.6551, 0.6647, 0.6254, 0.6362, 0.08209, 0.3182, 0.3135, 0.3201, 0.5047, 0.5074, 0.4932, 0.5026, 0.02407, 0.1841, 0.1755, 0.186, 0.2849, 0.2849, 0.2721, 0.2745, 0.08834, 0.08104, 0.08979, 0.1364, 0.1358, 0.1272, 0.1271, 0.03093, 0.02238, 0.03289, 0.0631, 0.06263, 0.05783, 0.05729, 0.008703, 0.008151, 0.003291, 0.002297]): _vg.add([_i], _w, 'REPLACE')
_vg = ob_cube.vertex_groups.new(name='Bone.Arm03.R.001')
for _i, _w in zip([184, 227, 235, 236, 237, 238, 239, 240, 241, 242, 243, 244, 245, 246, 247, 248, 249, 250, 251, 252, 253, 254, 255, 256, 257, 258, 259, 260, 261, 262, 263, 264, 265, 266, 267, 268, 269, 270, 271, 272, 273, 274, 275, 276, 277, 278, 279, 280, 281, 282, 283, 284, 285, 286, 287, 288, 289, 290, 291, 292, 293, 294, 295, 296, 297, 298, 300, 301, 302, 303, 304, 305, 306, 308, 309, 310, 311, 312, 313, 314, 319, 320, 322], [0.009616, 0.08565, 0.2674, 0.01536, 0.02571, 0.01571, 0.007897, 0.00359, 0.02073, 0.01633, 0.622, 0.0959, 0.1123, 0.09572, 0.07843, 0.07269, 0.09703, 0.09305, 0.7454, 0.2691, 0.2805, 0.2668, 0.2104, 0.2014, 0.2167, 0.2108, 0.7835, 0.6009, 0.5986, 0.5947, 0.4067, 0.4047, 0.3963, 0.3979, 0.6763, 0.7355, 0.7372, 0.7267, 0.6335, 0.6347, 0.6245, 0.6407, 0.3331, 0.7836, 0.7777, 0.7688, 0.7522, 0.7549, 0.7184, 0.7623, 0.1273, 0.686, 0.6641, 0.6605, 0.7363, 0.7383, 0.6363, 0.7417, 0.01979, 0.3469, 0.3091, 0.311, 0.5862, 0.5823, 0.3267, 0.5806, 0.1376, 0.1129, 0.1233, 0.2281, 0.2225, 0.1394, 0.2149, 0.02642, 0.009338, 0.02101, 0.06044, 0.05933, 0.03055, 0.05547, 0.01143, 0.0102, 0.004789]): _vg.add([_i], _w, 'REPLACE')
_vg = ob_cube.vertex_groups.new(name='Bone.Arm04.R.001')
for _i, _w in zip([243, 251, 259, 261, 262, 265, 267, 268, 269, 270, 271, 272, 273, 274, 275, 276, 277, 278, 279, 280, 281, 282, 283, 284, 285, 286, 287, 288, 289, 290, 291, 292, 293, 294, 295, 296, 297, 298, 299, 300, 301, 302, 303, 304, 305, 306, 307, 308, 309, 310, 311, 312, 313, 314, 316, 317, 318, 319, 320, 321, 322, 324, 325, 326, 327, 328, 329, 330, 335, 336, 337, 338], [0.004919, 0.04511, 0.1043, 0.006063, 0.007262, 0.01125, 0.2391, 0.03707, 0.0488, 0.05021, 0.02477, 0.02644, 0.05311, 0.0241, 0.5548, 0.09769, 0.1106, 0.1108, 0.07525, 0.0779, 0.1164, 0.07743, 0.6316, 0.2298, 0.2552, 0.2541, 0.1517, 0.1612, 0.2566, 0.1626, 0.2101, 0.5484, 0.5858, 0.5836, 0.2931, 0.3236, 0.5549, 0.3275, 0.1114, 0.6379, 0.6573, 0.6521, 0.5386, 0.6187, 0.6265, 0.6261, 0.05608, 0.2083, 0.2171, 0.2149, 0.1939, 0.4894, 0.208, 0.4899, 0.1151, 0.1152, 0.1198, 0.1091, 0.2392, 0.1134, 0.2319, 0.05929, 0.05706, 0.06227, 0.06034, 0.1156, 0.06064, 0.1083, 0.003721, 0.03924, 0.001892, 0.03007]): _vg.add([_i], _w, 'REPLACE')
_vg = ob_cube.vertex_groups.new(name='Bone.Arm05.R.001')
for _i, _w in zip([267, 275, 283, 284, 285, 286, 287, 288, 289, 290, 291, 292, 293, 294, 295, 296, 297, 298, 299, 300, 301, 302, 303, 304, 305, 306, 307, 308, 309, 310, 311, 312, 313, 314, 315, 316, 317, 318, 319, 320, 321, 322, 323, 324, 325, 326, 327, 328, 329, 330, 331, 332, 333, 334, 335, 336, 337, 338, 339, 340, 341, 342, 343, 344, 345, 346, 347, 348, 349, 350, 351, 352, 353], [0.03544, 0.09297, 0.2338, 0.02526, 0.02712, 0.02543, 0.03149, 0.009358, 0.03046, 0.009172, 0.7529, 0.08331, 0.08604, 0.08338, 0.08749, 0.06124, 0.0876, 0.06171, 0.8687, 0.2163, 0.2226, 0.216, 0.2204, 0.1459, 0.2222, 0.1474, 0.9337, 0.7512, 0.7513, 0.7472, 0.7422, 0.4477, 0.7485, 0.4515, 0.9749, 0.8629, 0.8679, 0.8597, 0.8584, 0.7289, 0.8642, 0.7391, 0.988, 0.9295, 0.9345, 0.9273, 0.9232, 0.8684, 0.9279, 0.8776, 0.9936, 0.9725, 0.976, 0.9712, 0.9665, 0.949, 0.9694, 0.9545, 0.987, 0.9891, 0.9862, 0.9827, 0.9762, 0.9843, 0.9795, 0.9995, 0.9935, 0.9946, 0.9929, 0.9909, 0.989, 0.9917, 0.9908]): _vg.add([_i], _w, 'REPLACE')
_vg = ob_cube.vertex_groups.new(name='PoleTarget.L')
_vg = ob_cube.vertex_groups.new(name='PoleTarget.R.001')
_m = ob_cube.modifiers.new('Armature', 'ARMATURE')
_m.object = ob_bones

# ---- collection membership
col_collection_1.objects.link(ob_bones)
col_collection_1.objects.link(ob_cube)

# ---- scene / render settings (as saved in the file)
scene.frame_start = 1; scene.frame_end = 250; scene.frame_set(1)
scene.render.engine = 'BLENDER_EEVEE_NEXT'
scene.render.resolution_percentage = 50
scene.render.dither_intensity = 0.0
scene.cycles.use_denoising = False
scene.cycles.samples = 128
scene.cycles.sampling_pattern = 'TABULATED_SOBOL'
scene.cycles.use_adaptive_sampling = False
scene.cycles.use_light_tree = False
scene.cycles.blur_glossy = 0.0
scene.cycles.sample_clamp_indirect = 0.0
scene.view_settings.view_transform = 'Standard'
bpy.context.view_layer.update()

# ---- added for rendering (the .blend has no active camera and no usable light): camera, sun
cam_auto = bpy.data.cameras.new('AutoCamera')
cam_auto.lens = 50.0
cam_auto.sensor_width = 36.0
cam_auto.clip_end = 1000.0
ob_auto_camera = bpy.data.objects.new('AutoCamera', cam_auto)
scene.collection.objects.link(ob_auto_camera)
ob_auto_camera.location = (9.44902, -11.8341, 9.62942)
ob_auto_camera.rotation_euler = (1.09748, -7.21219e-08, 0.694738)
scene.camera = ob_auto_camera
light_auto_sun = bpy.data.lights.new('AutoSun', 'SUN')
light_auto_sun.energy = 3.0
light_auto_sun.angle = 0.0523599
ob_auto_sun = bpy.data.objects.new('AutoSun', light_auto_sun)
scene.collection.objects.link(ob_auto_sun)
ob_auto_sun.rotation_euler = (0.872665, 0.174533, 0.523599)
bpy.context.view_layer.update()
